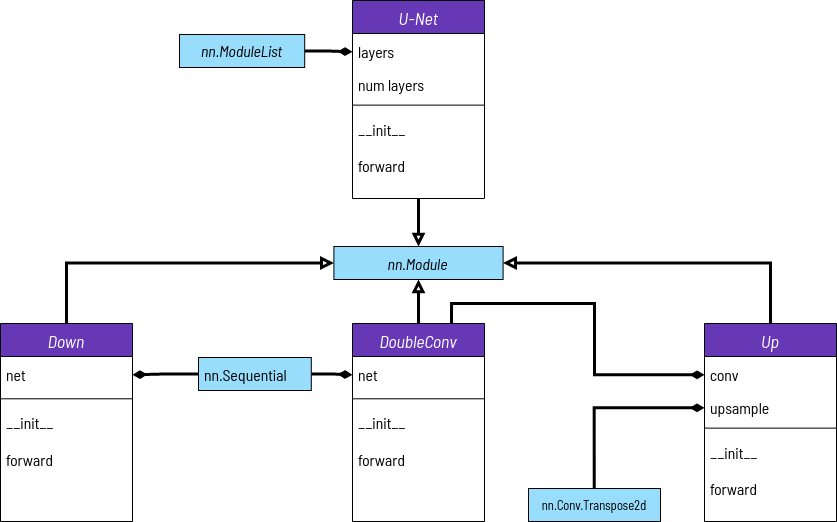

The diagram above was exported from draw.io. Its source (the exported page's mxGraphModel, read from the mxfile embedded in the PNG):
<mxGraphModel dx="1108" dy="1139" grid="1" gridSize="11" guides="1" tooltips="1" connect="1" arrows="1" fold="1" page="1" pageScale="1" pageWidth="1169" pageHeight="827" math="0" shadow="0">
  <root>
    <mxCell id="WIyWlLk6GJQsqaUBKTNV-0" />
    <mxCell id="WIyWlLk6GJQsqaUBKTNV-1" parent="WIyWlLk6GJQsqaUBKTNV-0" />
    <mxCell id="25yaz-T4LSOsGa6UsbdQ-2" value="nn.Module" style="whiteSpace=wrap;html=1;verticalAlign=middle;fontStyle=2;startSize=26;rounded=0;shadow=0;strokeWidth=1;fillColor=#99DDFD;fontSize=16;fontFamily= Barlow Semi Condensed ;fontSource=https%3A%2F%2Ffonts.googleapis.com%2Fcss%3Ffamily%3D%2BBarlow%2BSemi%2BCondensed%2B;" vertex="1" parent="WIyWlLk6GJQsqaUBKTNV-1">
      <mxGeometry x="377.4" y="385" width="169.2" height="33" as="geometry" />
    </mxCell>
    <mxCell id="25yaz-T4LSOsGa6UsbdQ-3" value="" style="edgeStyle=orthogonalEdgeStyle;orthogonalLoop=1;jettySize=auto;html=1;endArrow=block;endFill=0;strokeWidth=3;startArrow=none;startFill=0;rounded=0;fillColor=#dae8fc;strokeColor=#000000;fontSize=16;exitX=0.5;exitY=1;exitDx=0;exitDy=0;verticalAlign=middle;fontFamily= Barlow Semi Condensed ;fontSource=https%3A%2F%2Ffonts.googleapis.com%2Fcss%3Ffamily%3D%2BBarlow%2BSemi%2BCondensed%2B;" edge="1" parent="WIyWlLk6GJQsqaUBKTNV-1" source="25yaz-T4LSOsGa6UsbdQ-58" target="25yaz-T4LSOsGa6UsbdQ-2">
      <mxGeometry relative="1" as="geometry" />
    </mxCell>
    <mxCell id="25yaz-T4LSOsGa6UsbdQ-5" value="" style="edgeStyle=orthogonalEdgeStyle;rounded=0;orthogonalLoop=1;jettySize=auto;html=1;entryX=0.5;entryY=0;entryDx=0;entryDy=0;strokeWidth=3;startArrow=block;startFill=0;endArrow=none;endFill=0;fontSize=16;verticalAlign=middle;fontFamily= Barlow Semi Condensed ;fontSource=https%3A%2F%2Ffonts.googleapis.com%2Fcss%3Ffamily%3D%2BBarlow%2BSemi%2BCondensed%2B;" edge="1" parent="WIyWlLk6GJQsqaUBKTNV-1" source="25yaz-T4LSOsGa6UsbdQ-2" target="25yaz-T4LSOsGa6UsbdQ-46">
      <mxGeometry relative="1" as="geometry">
        <mxPoint x="590.64" y="540.0524189189189" as="targetPoint" />
      </mxGeometry>
    </mxCell>
    <mxCell id="25yaz-T4LSOsGa6UsbdQ-41" style="edgeStyle=orthogonalEdgeStyle;orthogonalLoop=1;jettySize=auto;html=1;exitX=0.5;exitY=0;exitDx=0;exitDy=0;entryX=1;entryY=0.5;entryDx=0;entryDy=0;rounded=0;strokeWidth=3;endArrow=block;endFill=0;fontSize=16;verticalAlign=middle;fontFamily= Barlow Semi Condensed ;fontSource=https%3A%2F%2Ffonts.googleapis.com%2Fcss%3Ffamily%3D%2BBarlow%2BSemi%2BCondensed%2B;" edge="1" parent="WIyWlLk6GJQsqaUBKTNV-1" source="25yaz-T4LSOsGa6UsbdQ-20" target="25yaz-T4LSOsGa6UsbdQ-2">
      <mxGeometry relative="1" as="geometry" />
    </mxCell>
    <mxCell id="25yaz-T4LSOsGa6UsbdQ-20" value="Up" style="swimlane;fontStyle=2;align=center;verticalAlign=middle;childLayout=stackLayout;horizontal=1;startSize=33;horizontalStack=0;resizeParent=1;resizeLast=0;collapsible=1;marginBottom=0;rounded=0;shadow=0;strokeWidth=1;fillColor=#6638B6;fontColor=#FFFFFF;fontSize=18;fontFamily= Barlow Semi Condensed ;fontSource=https%3A%2F%2Ffonts.googleapis.com%2Fcss%3Ffamily%3D%2BBarlow%2BSemi%2BCondensed%2B;" vertex="1" parent="WIyWlLk6GJQsqaUBKTNV-1">
      <mxGeometry x="748" y="462" width="132" height="198" as="geometry">
        <mxRectangle x="230" y="140" width="160" height="26" as="alternateBounds" />
      </mxGeometry>
    </mxCell>
    <mxCell id="25yaz-T4LSOsGa6UsbdQ-21" value="conv" style="text;align=left;verticalAlign=middle;spacingLeft=4;spacingRight=4;overflow=hidden;rotatable=0;points=[[0,0.5],[1,0.5]];portConstraint=eastwest;fontSize=16;fontFamily= Barlow Semi Condensed ;fontSource=https%3A%2F%2Ffonts.googleapis.com%2Fcss%3Ffamily%3D%2BBarlow%2BSemi%2BCondensed%2B;" vertex="1" parent="25yaz-T4LSOsGa6UsbdQ-20">
      <mxGeometry y="33" width="132" height="36.66" as="geometry" />
    </mxCell>
    <mxCell id="25yaz-T4LSOsGa6UsbdQ-22" value="upsample" style="text;align=left;verticalAlign=middle;spacingLeft=4;spacingRight=4;overflow=hidden;rotatable=0;points=[[0,0.5],[1,0.5]];portConstraint=eastwest;rounded=0;shadow=0;html=0;fontSize=16;fontFamily= Barlow Semi Condensed ;fontSource=https%3A%2F%2Ffonts.googleapis.com%2Fcss%3Ffamily%3D%2BBarlow%2BSemi%2BCondensed%2B;" vertex="1" parent="25yaz-T4LSOsGa6UsbdQ-20">
      <mxGeometry y="69.66" width="132" height="29.34" as="geometry" />
    </mxCell>
    <mxCell id="25yaz-T4LSOsGa6UsbdQ-23" value="" style="line;html=1;strokeWidth=1;align=left;verticalAlign=middle;spacingTop=-1;spacingLeft=3;spacingRight=3;rotatable=0;labelPosition=right;points=[];portConstraint=eastwest;fontSize=16;fontFamily= Barlow Semi Condensed ;fontSource=https%3A%2F%2Ffonts.googleapis.com%2Fcss%3Ffamily%3D%2BBarlow%2BSemi%2BCondensed%2B;" vertex="1" parent="25yaz-T4LSOsGa6UsbdQ-20">
      <mxGeometry y="99" width="132" height="11.280216216216216" as="geometry" />
    </mxCell>
    <mxCell id="25yaz-T4LSOsGa6UsbdQ-24" value="__init__" style="text;align=left;verticalAlign=middle;spacingLeft=4;spacingRight=4;overflow=hidden;rotatable=0;points=[[0,0.5],[1,0.5]];portConstraint=eastwest;fontSize=16;fontFamily= Barlow Semi Condensed ;fontSource=https%3A%2F%2Ffonts.googleapis.com%2Fcss%3Ffamily%3D%2BBarlow%2BSemi%2BCondensed%2B;" vertex="1" parent="25yaz-T4LSOsGa6UsbdQ-20">
      <mxGeometry y="110.28021621621622" width="132" height="36.66070270270271" as="geometry" />
    </mxCell>
    <mxCell id="25yaz-T4LSOsGa6UsbdQ-25" value="forward" style="text;align=left;verticalAlign=middle;spacingLeft=4;spacingRight=4;overflow=hidden;rotatable=0;points=[[0,0.5],[1,0.5]];portConstraint=eastwest;fontSize=16;fontFamily= Barlow Semi Condensed ;fontSource=https%3A%2F%2Ffonts.googleapis.com%2Fcss%3Ffamily%3D%2BBarlow%2BSemi%2BCondensed%2B;" vertex="1" parent="25yaz-T4LSOsGa6UsbdQ-20">
      <mxGeometry y="146.94091891891892" width="132" height="36.66070270270271" as="geometry" />
    </mxCell>
    <mxCell id="25yaz-T4LSOsGa6UsbdQ-42" style="edgeStyle=orthogonalEdgeStyle;rounded=0;orthogonalLoop=1;jettySize=auto;html=1;exitX=0.5;exitY=0;exitDx=0;exitDy=0;entryX=0;entryY=0.5;entryDx=0;entryDy=0;strokeWidth=3;endArrow=block;endFill=0;fontSize=16;verticalAlign=middle;fontFamily= Barlow Semi Condensed ;fontSource=https%3A%2F%2Ffonts.googleapis.com%2Fcss%3Ffamily%3D%2BBarlow%2BSemi%2BCondensed%2B;" edge="1" parent="WIyWlLk6GJQsqaUBKTNV-1" source="25yaz-T4LSOsGa6UsbdQ-52" target="25yaz-T4LSOsGa6UsbdQ-2">
      <mxGeometry relative="1" as="geometry" />
    </mxCell>
    <mxCell id="25yaz-T4LSOsGa6UsbdQ-38" style="edgeStyle=orthogonalEdgeStyle;rounded=0;orthogonalLoop=1;jettySize=auto;html=1;exitX=0;exitY=0.5;exitDx=0;exitDy=0;endArrow=diamondThin;endFill=1;strokeWidth=3;fontSize=16;verticalAlign=middle;fontFamily= Barlow Semi Condensed ;fontSource=https%3A%2F%2Ffonts.googleapis.com%2Fcss%3Ffamily%3D%2BBarlow%2BSemi%2BCondensed%2B;" edge="1" parent="WIyWlLk6GJQsqaUBKTNV-1" source="25yaz-T4LSOsGa6UsbdQ-37" target="25yaz-T4LSOsGa6UsbdQ-53">
      <mxGeometry relative="1" as="geometry" />
    </mxCell>
    <mxCell id="25yaz-T4LSOsGa6UsbdQ-39" style="edgeStyle=orthogonalEdgeStyle;rounded=0;orthogonalLoop=1;jettySize=auto;html=1;exitX=1;exitY=0.5;exitDx=0;exitDy=0;entryX=0;entryY=0.5;entryDx=0;entryDy=0;endArrow=diamondThin;endFill=1;strokeWidth=3;fontSize=16;verticalAlign=middle;fontFamily= Barlow Semi Condensed ;fontSource=https%3A%2F%2Ffonts.googleapis.com%2Fcss%3Ffamily%3D%2BBarlow%2BSemi%2BCondensed%2B;" edge="1" parent="WIyWlLk6GJQsqaUBKTNV-1" source="25yaz-T4LSOsGa6UsbdQ-37" target="25yaz-T4LSOsGa6UsbdQ-47">
      <mxGeometry relative="1" as="geometry" />
    </mxCell>
    <mxCell id="25yaz-T4LSOsGa6UsbdQ-37" value="nn.Sequential" style="text;align=left;verticalAlign=middle;spacingLeft=4;spacingRight=4;overflow=hidden;rotatable=0;points=[[0,0.5],[1,0.5]];portConstraint=eastwest;strokeColor=default;strokeWidth=1;fontSize=16;fillColor=#99DDFD;fontFamily= Barlow Semi Condensed ;fontSource=https%3A%2F%2Ffonts.googleapis.com%2Fcss%3Ffamily%3D%2BBarlow%2BSemi%2BCondensed%2B;" vertex="1" parent="WIyWlLk6GJQsqaUBKTNV-1">
      <mxGeometry x="242" y="496" width="112.8" height="33" as="geometry" />
    </mxCell>
    <mxCell id="25yaz-T4LSOsGa6UsbdQ-40" style="edgeStyle=orthogonalEdgeStyle;rounded=0;orthogonalLoop=1;jettySize=auto;html=1;endArrow=diamondThin;endFill=1;strokeWidth=3;entryX=0;entryY=0.5;entryDx=0;entryDy=0;exitX=0.75;exitY=0;exitDx=0;exitDy=0;fontSize=16;verticalAlign=middle;fontFamily= Barlow Semi Condensed ;fontSource=https%3A%2F%2Ffonts.googleapis.com%2Fcss%3Ffamily%3D%2BBarlow%2BSemi%2BCondensed%2B;" edge="1" parent="WIyWlLk6GJQsqaUBKTNV-1" source="25yaz-T4LSOsGa6UsbdQ-46" target="25yaz-T4LSOsGa6UsbdQ-21">
      <mxGeometry relative="1" as="geometry">
        <mxPoint x="704" y="524" as="sourcePoint" />
        <mxPoint x="923.4" y="570.368" as="targetPoint" />
      </mxGeometry>
    </mxCell>
    <mxCell id="25yaz-T4LSOsGa6UsbdQ-43" value="nn.Conv.Transpose2d" style="text;align=center;verticalAlign=middle;spacingLeft=4;spacingRight=4;overflow=hidden;rotatable=0;points=[[0,0.5],[1,0.5]];portConstraint=eastwest;rounded=0;shadow=0;html=0;fontSize=13;strokeColor=default;fillColor=#99DDFD;fontFamily= Barlow Semi Condensed ;fontSource=https%3A%2F%2Ffonts.googleapis.com%2Fcss%3Ffamily%3D%2BBarlow%2BSemi%2BCondensed%2B;" vertex="1" parent="WIyWlLk6GJQsqaUBKTNV-1">
      <mxGeometry x="572" y="627" width="132" height="33" as="geometry" />
    </mxCell>
    <mxCell id="25yaz-T4LSOsGa6UsbdQ-44" style="edgeStyle=orthogonalEdgeStyle;rounded=0;orthogonalLoop=1;jettySize=auto;html=1;exitX=0;exitY=0.5;exitDx=0;exitDy=0;startArrow=diamondThin;startFill=1;endArrow=none;endFill=0;strokeWidth=3;entryX=0.498;entryY=0.003;entryDx=0;entryDy=0;entryPerimeter=0;fontSize=16;verticalAlign=middle;fontFamily= Barlow Semi Condensed ;fontSource=https%3A%2F%2Ffonts.googleapis.com%2Fcss%3Ffamily%3D%2BBarlow%2BSemi%2BCondensed%2B;" edge="1" parent="WIyWlLk6GJQsqaUBKTNV-1" source="25yaz-T4LSOsGa6UsbdQ-22" target="25yaz-T4LSOsGa6UsbdQ-43">
      <mxGeometry relative="1" as="geometry">
        <mxPoint x="810.6" y="632.4091891891892" as="targetPoint" />
      </mxGeometry>
    </mxCell>
    <mxCell id="25yaz-T4LSOsGa6UsbdQ-46" value="DoubleConv" style="swimlane;fontStyle=2;align=center;verticalAlign=middle;childLayout=stackLayout;horizontal=1;startSize=33;horizontalStack=0;resizeParent=1;resizeLast=0;collapsible=1;marginBottom=0;rounded=0;shadow=0;strokeWidth=1;fillColor=#6638B6;fontColor=#FFFFFF;fontSize=18;fontFamily= Barlow Semi Condensed ;fontSource=https%3A%2F%2Ffonts.googleapis.com%2Fcss%3Ffamily%3D%2BBarlow%2BSemi%2BCondensed%2B;" vertex="1" parent="WIyWlLk6GJQsqaUBKTNV-1">
      <mxGeometry x="396" y="462" width="132" height="198" as="geometry">
        <mxRectangle x="230" y="140" width="160" height="26" as="alternateBounds" />
      </mxGeometry>
    </mxCell>
    <mxCell id="25yaz-T4LSOsGa6UsbdQ-47" value="net" style="text;align=left;verticalAlign=middle;spacingLeft=4;spacingRight=4;overflow=hidden;rotatable=0;points=[[0,0.5],[1,0.5]];portConstraint=eastwest;fontSize=16;fontFamily= Barlow Semi Condensed ;fontSource=https%3A%2F%2Ffonts.googleapis.com%2Fcss%3Ffamily%3D%2BBarlow%2BSemi%2BCondensed%2B;" vertex="1" parent="25yaz-T4LSOsGa6UsbdQ-46">
      <mxGeometry y="33" width="132" height="36.66" as="geometry" />
    </mxCell>
    <mxCell id="25yaz-T4LSOsGa6UsbdQ-49" value="" style="line;html=1;strokeWidth=1;align=left;verticalAlign=middle;spacingTop=-1;spacingLeft=3;spacingRight=3;rotatable=0;labelPosition=right;points=[];portConstraint=eastwest;fontSize=16;fontFamily= Barlow Semi Condensed ;fontSource=https%3A%2F%2Ffonts.googleapis.com%2Fcss%3Ffamily%3D%2BBarlow%2BSemi%2BCondensed%2B;" vertex="1" parent="25yaz-T4LSOsGa6UsbdQ-46">
      <mxGeometry y="69.66" width="132" height="11.280216216216216" as="geometry" />
    </mxCell>
    <mxCell id="25yaz-T4LSOsGa6UsbdQ-50" value="__init__" style="text;align=left;verticalAlign=middle;spacingLeft=4;spacingRight=4;overflow=hidden;rotatable=0;points=[[0,0.5],[1,0.5]];portConstraint=eastwest;fontSize=16;fontFamily= Barlow Semi Condensed ;fontSource=https%3A%2F%2Ffonts.googleapis.com%2Fcss%3Ffamily%3D%2BBarlow%2BSemi%2BCondensed%2B;" vertex="1" parent="25yaz-T4LSOsGa6UsbdQ-46">
      <mxGeometry y="80.94021621621621" width="132" height="36.66070270270271" as="geometry" />
    </mxCell>
    <mxCell id="25yaz-T4LSOsGa6UsbdQ-51" value="forward" style="text;align=left;verticalAlign=middle;spacingLeft=4;spacingRight=4;overflow=hidden;rotatable=0;points=[[0,0.5],[1,0.5]];portConstraint=eastwest;fontSize=16;fontFamily= Barlow Semi Condensed ;fontSource=https%3A%2F%2Ffonts.googleapis.com%2Fcss%3Ffamily%3D%2BBarlow%2BSemi%2BCondensed%2B;" vertex="1" parent="25yaz-T4LSOsGa6UsbdQ-46">
      <mxGeometry y="117.60091891891892" width="132" height="36.66" as="geometry" />
    </mxCell>
    <mxCell id="25yaz-T4LSOsGa6UsbdQ-52" value="Down" style="swimlane;fontStyle=2;align=center;verticalAlign=middle;childLayout=stackLayout;horizontal=1;startSize=33;horizontalStack=0;resizeParent=1;resizeLast=0;collapsible=1;marginBottom=0;rounded=0;shadow=0;strokeWidth=1;fillColor=#6638B6;fontColor=#FFFFFF;fontSize=18;fontFamily= Barlow Semi Condensed ;fontSource=https%3A%2F%2Ffonts.googleapis.com%2Fcss%3Ffamily%3D%2BBarlow%2BSemi%2BCondensed%2B;" vertex="1" parent="WIyWlLk6GJQsqaUBKTNV-1">
      <mxGeometry x="44" y="462.00000000000006" width="132" height="198" as="geometry">
        <mxRectangle x="230" y="140" width="160" height="26" as="alternateBounds" />
      </mxGeometry>
    </mxCell>
    <mxCell id="25yaz-T4LSOsGa6UsbdQ-53" value="net" style="text;align=left;verticalAlign=middle;spacingLeft=4;spacingRight=4;overflow=hidden;rotatable=0;points=[[0,0.5],[1,0.5]];portConstraint=eastwest;fontSize=16;fontFamily= Barlow Semi Condensed ;fontSource=https%3A%2F%2Ffonts.googleapis.com%2Fcss%3Ffamily%3D%2BBarlow%2BSemi%2BCondensed%2B;" vertex="1" parent="25yaz-T4LSOsGa6UsbdQ-52">
      <mxGeometry y="33" width="132" height="36.66070270270271" as="geometry" />
    </mxCell>
    <mxCell id="25yaz-T4LSOsGa6UsbdQ-55" value="" style="line;html=1;strokeWidth=1;align=left;verticalAlign=middle;spacingTop=-1;spacingLeft=3;spacingRight=3;rotatable=0;labelPosition=right;points=[];portConstraint=eastwest;fontSize=16;fontFamily= Barlow Semi Condensed ;fontSource=https%3A%2F%2Ffonts.googleapis.com%2Fcss%3Ffamily%3D%2BBarlow%2BSemi%2BCondensed%2B;" vertex="1" parent="25yaz-T4LSOsGa6UsbdQ-52">
      <mxGeometry y="69.66070270270271" width="132" height="11.28" as="geometry" />
    </mxCell>
    <mxCell id="25yaz-T4LSOsGa6UsbdQ-56" value="__init__" style="text;align=left;verticalAlign=middle;spacingLeft=4;spacingRight=4;overflow=hidden;rotatable=0;points=[[0,0.5],[1,0.5]];portConstraint=eastwest;fontSize=16;fontFamily= Barlow Semi Condensed ;fontSource=https%3A%2F%2Ffonts.googleapis.com%2Fcss%3Ffamily%3D%2BBarlow%2BSemi%2BCondensed%2B;" vertex="1" parent="25yaz-T4LSOsGa6UsbdQ-52">
      <mxGeometry y="80.94070270270271" width="132" height="36.66" as="geometry" />
    </mxCell>
    <mxCell id="25yaz-T4LSOsGa6UsbdQ-57" value="forward" style="text;align=left;verticalAlign=middle;spacingLeft=4;spacingRight=4;overflow=hidden;rotatable=0;points=[[0,0.5],[1,0.5]];portConstraint=eastwest;fontSize=16;fontFamily= Barlow Semi Condensed ;fontSource=https%3A%2F%2Ffonts.googleapis.com%2Fcss%3Ffamily%3D%2BBarlow%2BSemi%2BCondensed%2B;" vertex="1" parent="25yaz-T4LSOsGa6UsbdQ-52">
      <mxGeometry y="117.6007027027027" width="132" height="36.66070270270271" as="geometry" />
    </mxCell>
    <mxCell id="25yaz-T4LSOsGa6UsbdQ-58" value="U-Net" style="swimlane;fontStyle=2;align=center;verticalAlign=middle;childLayout=stackLayout;horizontal=1;startSize=33;horizontalStack=0;resizeParent=1;resizeLast=0;collapsible=1;marginBottom=0;rounded=0;shadow=0;strokeWidth=1;fillColor=#6638B6;fontColor=#FFFFFF;fontSize=18;fontFamily= Barlow Semi Condensed ;fontSource=https%3A%2F%2Ffonts.googleapis.com%2Fcss%3Ffamily%3D%2BBarlow%2BSemi%2BCondensed%2B;" vertex="1" parent="WIyWlLk6GJQsqaUBKTNV-1">
      <mxGeometry x="396" y="139" width="132" height="198" as="geometry">
        <mxRectangle x="230" y="140" width="160" height="26" as="alternateBounds" />
      </mxGeometry>
    </mxCell>
    <mxCell id="25yaz-T4LSOsGa6UsbdQ-59" value="layers" style="text;align=left;verticalAlign=middle;spacingLeft=4;spacingRight=4;overflow=hidden;rotatable=0;points=[[0,0.5],[1,0.5]];portConstraint=eastwest;fontSize=16;fontFamily= Barlow Semi Condensed ;fontSource=https%3A%2F%2Ffonts.googleapis.com%2Fcss%3Ffamily%3D%2BBarlow%2BSemi%2BCondensed%2B;" vertex="1" parent="25yaz-T4LSOsGa6UsbdQ-58">
      <mxGeometry y="33" width="132" height="36.66" as="geometry" />
    </mxCell>
    <mxCell id="25yaz-T4LSOsGa6UsbdQ-60" value="num layers" style="text;align=left;verticalAlign=middle;spacingLeft=4;spacingRight=4;overflow=hidden;rotatable=0;points=[[0,0.5],[1,0.5]];portConstraint=eastwest;rounded=0;shadow=0;html=0;fontSize=16;fontFamily= Barlow Semi Condensed ;fontSource=https%3A%2F%2Ffonts.googleapis.com%2Fcss%3Ffamily%3D%2BBarlow%2BSemi%2BCondensed%2B;" vertex="1" parent="25yaz-T4LSOsGa6UsbdQ-58">
      <mxGeometry y="69.66" width="132" height="29.34" as="geometry" />
    </mxCell>
    <mxCell id="25yaz-T4LSOsGa6UsbdQ-61" value="" style="line;html=1;strokeWidth=1;align=left;verticalAlign=middle;spacingTop=-1;spacingLeft=3;spacingRight=3;rotatable=0;labelPosition=right;points=[];portConstraint=eastwest;fontSize=16;fontFamily= Barlow Semi Condensed ;fontSource=https%3A%2F%2Ffonts.googleapis.com%2Fcss%3Ffamily%3D%2BBarlow%2BSemi%2BCondensed%2B;" vertex="1" parent="25yaz-T4LSOsGa6UsbdQ-58">
      <mxGeometry y="99" width="132" height="11.280216216216216" as="geometry" />
    </mxCell>
    <mxCell id="25yaz-T4LSOsGa6UsbdQ-62" value="__init__" style="text;align=left;verticalAlign=middle;spacingLeft=4;spacingRight=4;overflow=hidden;rotatable=0;points=[[0,0.5],[1,0.5]];portConstraint=eastwest;fontSize=16;fontFamily= Barlow Semi Condensed ;fontSource=https%3A%2F%2Ffonts.googleapis.com%2Fcss%3Ffamily%3D%2BBarlow%2BSemi%2BCondensed%2B;" vertex="1" parent="25yaz-T4LSOsGa6UsbdQ-58">
      <mxGeometry y="110.28021621621622" width="132" height="36.66070270270271" as="geometry" />
    </mxCell>
    <mxCell id="25yaz-T4LSOsGa6UsbdQ-63" value="forward" style="text;align=left;verticalAlign=middle;spacingLeft=4;spacingRight=4;overflow=hidden;rotatable=0;points=[[0,0.5],[1,0.5]];portConstraint=eastwest;fontSize=16;fontFamily= Barlow Semi Condensed ;fontSource=https%3A%2F%2Ffonts.googleapis.com%2Fcss%3Ffamily%3D%2BBarlow%2BSemi%2BCondensed%2B;" vertex="1" parent="25yaz-T4LSOsGa6UsbdQ-58">
      <mxGeometry y="146.94091891891892" width="132" height="36.66070270270271" as="geometry" />
    </mxCell>
    <mxCell id="25yaz-T4LSOsGa6UsbdQ-73" style="edgeStyle=orthogonalEdgeStyle;rounded=0;orthogonalLoop=1;jettySize=auto;html=1;exitX=1;exitY=0.5;exitDx=0;exitDy=0;entryX=0;entryY=0.5;entryDx=0;entryDy=0;strokeWidth=3;endArrow=diamondThin;endFill=1;" edge="1" parent="WIyWlLk6GJQsqaUBKTNV-1" source="25yaz-T4LSOsGa6UsbdQ-72" target="25yaz-T4LSOsGa6UsbdQ-59">
      <mxGeometry relative="1" as="geometry">
        <mxPoint x="374" y="209" as="targetPoint" />
      </mxGeometry>
    </mxCell>
    <mxCell id="25yaz-T4LSOsGa6UsbdQ-72" value="nn.ModuleList" style="whiteSpace=wrap;html=1;verticalAlign=middle;fontStyle=2;startSize=26;rounded=0;shadow=0;strokeWidth=1;fillColor=#99DDFD;fontSize=16;fontFamily= Barlow Semi Condensed ;fontSource=https%3A%2F%2Ffonts.googleapis.com%2Fcss%3Ffamily%3D%2BBarlow%2BSemi%2BCondensed%2B;" vertex="1" parent="WIyWlLk6GJQsqaUBKTNV-1">
      <mxGeometry x="223" y="173" width="125.2" height="33" as="geometry" />
    </mxCell>
  </root>
</mxGraphModel>